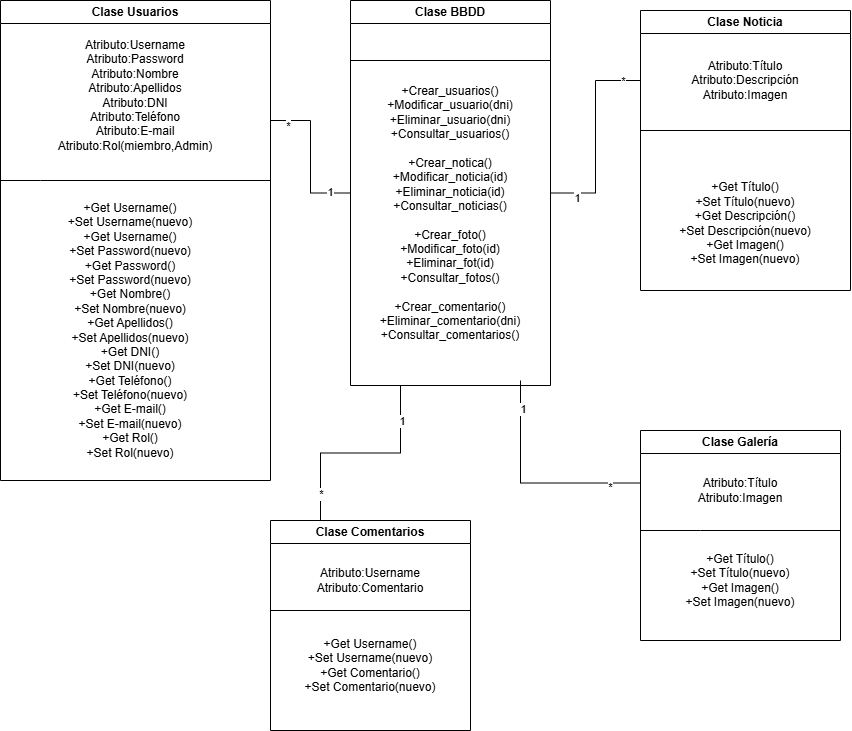

The diagram above was exported from draw.io. Its source (the exported page's mxGraphModel, read from the mxfile embedded in the PNG):
<mxGraphModel dx="860" dy="431" grid="1" gridSize="10" guides="1" tooltips="1" connect="1" arrows="1" fold="1" page="1" pageScale="1" pageWidth="827" pageHeight="1169" math="0" shadow="0">
  <root>
    <mxCell id="0" />
    <mxCell id="1" parent="0" />
    <mxCell id="nDonrci4Qv9YKzrXOg0r-20" edge="1" parent="1" source="nDonrci4Qv9YKzrXOg0r-1" style="rounded=0;orthogonalLoop=1;jettySize=auto;html=1;exitX=1;exitY=0.25;exitDx=0;exitDy=0;entryX=0;entryY=0.5;entryDx=0;entryDy=0;edgeStyle=orthogonalEdgeStyle;endArrow=none;endFill=0;" target="nDonrci4Qv9YKzrXOg0r-2">
      <mxGeometry relative="1" as="geometry" />
    </mxCell>
    <mxCell id="nDonrci4Qv9YKzrXOg0r-24" connectable="0" parent="nDonrci4Qv9YKzrXOg0r-20" style="edgeLabel;html=1;align=center;verticalAlign=middle;resizable=0;points=[];" value="1" vertex="1">
      <mxGeometry relative="1" x="0.7246" y="2" as="geometry">
        <mxPoint y="1" as="offset" />
      </mxGeometry>
    </mxCell>
    <mxCell id="nDonrci4Qv9YKzrXOg0r-25" connectable="0" parent="nDonrci4Qv9YKzrXOg0r-20" style="edgeLabel;html=1;align=center;verticalAlign=middle;resizable=0;points=[];" value="*" vertex="1">
      <mxGeometry relative="1" x="-0.777" y="-5" as="geometry">
        <mxPoint as="offset" />
      </mxGeometry>
    </mxCell>
    <mxCell id="nDonrci4Qv9YKzrXOg0r-1" parent="1" style="swimlane;whiteSpace=wrap;html=1;" value="Clase Usuarios" vertex="1">
      <mxGeometry height="480" width="270" x="90" y="420" as="geometry" />
    </mxCell>
    <mxCell id="nDonrci4Qv9YKzrXOg0r-3" parent="nDonrci4Qv9YKzrXOg0r-1" style="text;html=1;whiteSpace=wrap;strokeColor=none;fillColor=none;align=center;verticalAlign=middle;rounded=0;" value="Atributo:Username&lt;div&gt;Atributo:Password&lt;/div&gt;&lt;div&gt;Atributo:Nombre&lt;/div&gt;&lt;div&gt;Atributo:Apellidos&lt;/div&gt;&lt;div&gt;Atributo:DNI&lt;/div&gt;&lt;div&gt;Atributo:Teléfono&lt;/div&gt;&lt;div&gt;Atributo:E-mail&lt;/div&gt;&lt;div&gt;Atributo:Rol(miembro,Admin)&lt;/div&gt;" vertex="1">
      <mxGeometry height="130" width="170" x="50" y="30" as="geometry" />
    </mxCell>
    <mxCell id="nDonrci4Qv9YKzrXOg0r-4" parent="nDonrci4Qv9YKzrXOg0r-1" style="text;html=1;whiteSpace=wrap;strokeColor=none;fillColor=none;align=center;verticalAlign=middle;rounded=0;" value="+Get Username()&lt;div&gt;+Set Username(nuevo)&lt;/div&gt;&lt;div&gt;+Get Username()&lt;div&gt;+Set Password(nuevo)&lt;/div&gt;&lt;/div&gt;&lt;div&gt;+Get Password()&lt;div&gt;+Set Password(nuevo)&lt;/div&gt;&lt;/div&gt;&lt;div&gt;+Get Nombre()&lt;div&gt;+Set Nombre(nuevo)&lt;/div&gt;&lt;/div&gt;&lt;div&gt;+Get Apellidos()&lt;div&gt;+Set Apellidos(nuevo)&lt;/div&gt;&lt;/div&gt;&lt;div&gt;+Get DNI()&lt;div&gt;+Set DNI(nuevo)&lt;/div&gt;&lt;div&gt;&lt;span style=&quot;background-color: transparent; color: light-dark(rgb(0, 0, 0), rgb(255, 255, 255));&quot;&gt;+Get Teléfono()&lt;/span&gt;&lt;/div&gt;&lt;div&gt;+Set Teléfono(nuevo)&lt;/div&gt;&lt;div&gt;&lt;span style=&quot;background-color: transparent; color: light-dark(rgb(0, 0, 0), rgb(255, 255, 255));&quot;&gt;+Get E-mail()&lt;/span&gt;&lt;/div&gt;&lt;div&gt;+Set E-mail(nuevo)&lt;/div&gt;&lt;div&gt;&lt;span style=&quot;background-color: transparent; color: light-dark(rgb(0, 0, 0), rgb(255, 255, 255));&quot;&gt;+Get Rol()&lt;/span&gt;&lt;/div&gt;&lt;div&gt;+Set Rol(nuevo)&lt;/div&gt;&lt;/div&gt;" vertex="1">
      <mxGeometry height="280" width="220" x="20" y="190" as="geometry" />
    </mxCell>
    <mxCell id="nDonrci4Qv9YKzrXOg0r-5" edge="1" parent="nDonrci4Qv9YKzrXOg0r-1" style="endArrow=none;html=1;rounded=0;" value="">
      <mxGeometry height="50" relative="1" width="50" as="geometry">
        <Array as="points">
          <mxPoint x="40" y="180" />
        </Array>
        <mxPoint y="180" as="sourcePoint" />
        <mxPoint x="270" y="180" as="targetPoint" />
      </mxGeometry>
    </mxCell>
    <mxCell id="nDonrci4Qv9YKzrXOg0r-26" edge="1" parent="1" source="nDonrci4Qv9YKzrXOg0r-2" style="edgeStyle=orthogonalEdgeStyle;rounded=0;orthogonalLoop=1;jettySize=auto;html=1;entryX=0;entryY=0.25;entryDx=0;entryDy=0;endArrow=none;endFill=0;" target="nDonrci4Qv9YKzrXOg0r-8">
      <mxGeometry relative="1" as="geometry" />
    </mxCell>
    <mxCell id="nDonrci4Qv9YKzrXOg0r-27" connectable="0" parent="nDonrci4Qv9YKzrXOg0r-26" style="edgeLabel;html=1;align=center;verticalAlign=middle;resizable=0;points=[];" value="1" vertex="1">
      <mxGeometry relative="1" x="-0.7432" y="-4" as="geometry">
        <mxPoint y="1" as="offset" />
      </mxGeometry>
    </mxCell>
    <mxCell id="nDonrci4Qv9YKzrXOg0r-28" connectable="0" parent="nDonrci4Qv9YKzrXOg0r-26" style="edgeLabel;html=1;align=center;verticalAlign=middle;resizable=0;points=[];" value="*" vertex="1">
      <mxGeometry relative="1" x="0.8222" as="geometry">
        <mxPoint x="1" as="offset" />
      </mxGeometry>
    </mxCell>
    <mxCell id="nDonrci4Qv9YKzrXOg0r-2" parent="1" style="swimlane;whiteSpace=wrap;html=1;" value="Clase BBDD" vertex="1">
      <mxGeometry height="385" width="200" x="440" y="420" as="geometry" />
    </mxCell>
    <mxCell id="nDonrci4Qv9YKzrXOg0r-6" edge="1" parent="nDonrci4Qv9YKzrXOg0r-2" style="endArrow=none;html=1;rounded=0;" value="">
      <mxGeometry height="50" relative="1" width="50" as="geometry">
        <mxPoint y="60" as="sourcePoint" />
        <mxPoint x="200" y="60" as="targetPoint" />
      </mxGeometry>
    </mxCell>
    <mxCell id="nDonrci4Qv9YKzrXOg0r-7" parent="nDonrci4Qv9YKzrXOg0r-2" style="text;html=1;whiteSpace=wrap;strokeColor=none;fillColor=none;align=center;verticalAlign=middle;rounded=0;" value="+Crear_usuarios()&lt;div&gt;+Modificar_usuario(dni)&lt;/div&gt;&lt;div&gt;+Eliminar_usuario(dni)&lt;/div&gt;&lt;div&gt;+Consultar_usuarios()&lt;/div&gt;&lt;div&gt;&lt;br&gt;&lt;/div&gt;&lt;div&gt;+Crear_notica()&lt;div&gt;+Modificar_noticia(id)&lt;/div&gt;&lt;div&gt;+Eliminar_noticia(id)&lt;/div&gt;&lt;div&gt;+Consultar_noticias()&lt;/div&gt;&lt;div&gt;&lt;br&gt;&lt;/div&gt;&lt;div&gt;+Crear_foto()&lt;div&gt;+Modificar_foto(id)&lt;/div&gt;&lt;div&gt;+Eliminar_fot(id)&lt;/div&gt;&lt;div&gt;+Consultar_fotos()&lt;/div&gt;&lt;div&gt;&lt;br&gt;&lt;/div&gt;&lt;div&gt;+Crear_comentario()&lt;/div&gt;&lt;div&gt;&lt;div&gt;+Eliminar_comentario(dni)&lt;/div&gt;&lt;div&gt;+Consultar_comentarios()&lt;/div&gt;&lt;/div&gt;&lt;/div&gt;&lt;/div&gt;&lt;div&gt;&lt;br&gt;&lt;/div&gt;" vertex="1">
      <mxGeometry height="280" width="150" x="25" y="80" as="geometry" />
    </mxCell>
    <mxCell id="nDonrci4Qv9YKzrXOg0r-8" parent="1" style="swimlane;whiteSpace=wrap;html=1;" value="Clase Noticia" vertex="1">
      <mxGeometry height="280" width="210" x="730" y="430" as="geometry" />
    </mxCell>
    <mxCell id="nDonrci4Qv9YKzrXOg0r-9" parent="nDonrci4Qv9YKzrXOg0r-8" style="text;html=1;whiteSpace=wrap;strokeColor=none;fillColor=none;align=center;verticalAlign=middle;rounded=0;" value="Atributo:Título&lt;div&gt;Atributo:Descripción&lt;/div&gt;&lt;div&gt;Atributo:Imagen&lt;/div&gt;" vertex="1">
      <mxGeometry height="60" width="130" x="40" y="40" as="geometry" />
    </mxCell>
    <mxCell id="nDonrci4Qv9YKzrXOg0r-10" edge="1" parent="nDonrci4Qv9YKzrXOg0r-8" style="endArrow=none;html=1;rounded=0;" value="">
      <mxGeometry height="50" relative="1" width="50" as="geometry">
        <mxPoint y="120" as="sourcePoint" />
        <mxPoint x="210" y="120" as="targetPoint" />
      </mxGeometry>
    </mxCell>
    <mxCell id="nDonrci4Qv9YKzrXOg0r-11" parent="nDonrci4Qv9YKzrXOg0r-8" style="text;html=1;whiteSpace=wrap;strokeColor=none;fillColor=none;align=center;verticalAlign=middle;rounded=0;" value="+Get Título()&lt;div&gt;+Set Título(nuevo)&lt;/div&gt;&lt;div&gt;+Get Descripción()&lt;div&gt;+Set Descripción(nuevo)&lt;/div&gt;&lt;/div&gt;&lt;div&gt;+Get Imagen()&lt;div&gt;+Set Imagen(nuevo)&lt;/div&gt;&lt;/div&gt;" vertex="1">
      <mxGeometry height="145" width="150" x="30" y="140" as="geometry" />
    </mxCell>
    <mxCell id="nDonrci4Qv9YKzrXOg0r-30" edge="1" parent="1" source="nDonrci4Qv9YKzrXOg0r-12" style="edgeStyle=orthogonalEdgeStyle;rounded=0;orthogonalLoop=1;jettySize=auto;html=1;exitX=0;exitY=0.25;exitDx=0;exitDy=0;endArrow=none;endFill=0;">
      <mxGeometry relative="1" as="geometry">
        <mxPoint x="610" y="800" as="targetPoint" />
      </mxGeometry>
    </mxCell>
    <mxCell id="nDonrci4Qv9YKzrXOg0r-31" connectable="0" parent="nDonrci4Qv9YKzrXOg0r-30" style="edgeLabel;html=1;align=center;verticalAlign=middle;resizable=0;points=[];" value="*" vertex="1">
      <mxGeometry relative="1" x="-0.7213" y="4" as="geometry">
        <mxPoint as="offset" />
      </mxGeometry>
    </mxCell>
    <mxCell id="nDonrci4Qv9YKzrXOg0r-32" connectable="0" parent="nDonrci4Qv9YKzrXOg0r-30" style="edgeLabel;html=1;align=center;verticalAlign=middle;resizable=0;points=[];" value="1" vertex="1">
      <mxGeometry relative="1" x="0.7483" y="-2" as="geometry">
        <mxPoint as="offset" />
      </mxGeometry>
    </mxCell>
    <mxCell id="nDonrci4Qv9YKzrXOg0r-12" parent="1" style="swimlane;whiteSpace=wrap;html=1;" value="Clase Galería" vertex="1">
      <mxGeometry height="210" width="200" x="730" y="850" as="geometry" />
    </mxCell>
    <mxCell id="nDonrci4Qv9YKzrXOg0r-13" parent="nDonrci4Qv9YKzrXOg0r-12" style="text;html=1;whiteSpace=wrap;strokeColor=none;fillColor=none;align=center;verticalAlign=middle;rounded=0;" value="Atributo:Título&lt;div&gt;Atributo:Imagen&lt;/div&gt;" vertex="1">
      <mxGeometry height="60" width="120" x="40" y="30" as="geometry" />
    </mxCell>
    <mxCell id="nDonrci4Qv9YKzrXOg0r-14" edge="1" parent="nDonrci4Qv9YKzrXOg0r-12" style="endArrow=none;html=1;rounded=0;" value="">
      <mxGeometry height="50" relative="1" width="50" as="geometry">
        <Array as="points">
          <mxPoint x="60" y="100" />
        </Array>
        <mxPoint y="100" as="sourcePoint" />
        <mxPoint x="200" y="100" as="targetPoint" />
      </mxGeometry>
    </mxCell>
    <mxCell id="nDonrci4Qv9YKzrXOg0r-15" parent="nDonrci4Qv9YKzrXOg0r-12" style="text;html=1;whiteSpace=wrap;strokeColor=none;fillColor=none;align=center;verticalAlign=middle;rounded=0;" value="+Get Título()&lt;div&gt;+Set Título(nuevo)&lt;/div&gt;&lt;div&gt;+Get Imagen()&lt;div&gt;+Set Imagen(nuevo)&lt;/div&gt;&lt;/div&gt;" vertex="1">
      <mxGeometry height="80" width="120" x="40" y="110" as="geometry" />
    </mxCell>
    <mxCell id="nDonrci4Qv9YKzrXOg0r-29" edge="1" parent="1" source="nDonrci4Qv9YKzrXOg0r-16" style="edgeStyle=orthogonalEdgeStyle;rounded=0;orthogonalLoop=1;jettySize=auto;html=1;exitX=0.25;exitY=0;exitDx=0;exitDy=0;entryX=0.25;entryY=1;entryDx=0;entryDy=0;endArrow=none;endFill=0;" target="nDonrci4Qv9YKzrXOg0r-2">
      <mxGeometry relative="1" as="geometry" />
    </mxCell>
    <mxCell id="nDonrci4Qv9YKzrXOg0r-33" connectable="0" parent="nDonrci4Qv9YKzrXOg0r-29" style="edgeLabel;html=1;align=center;verticalAlign=middle;resizable=0;points=[];" value="1" vertex="1">
      <mxGeometry relative="1" x="0.6744" y="-1" as="geometry">
        <mxPoint as="offset" />
      </mxGeometry>
    </mxCell>
    <mxCell id="nDonrci4Qv9YKzrXOg0r-34" connectable="0" parent="nDonrci4Qv9YKzrXOg0r-29" style="edgeLabel;html=1;align=center;verticalAlign=middle;resizable=0;points=[];" value="*" vertex="1">
      <mxGeometry relative="1" x="-0.7488" as="geometry">
        <mxPoint as="offset" />
      </mxGeometry>
    </mxCell>
    <mxCell id="nDonrci4Qv9YKzrXOg0r-16" parent="1" style="swimlane;whiteSpace=wrap;html=1;" value="Clase Comentarios" vertex="1">
      <mxGeometry height="210" width="200" x="360" y="940" as="geometry" />
    </mxCell>
    <mxCell id="nDonrci4Qv9YKzrXOg0r-17" parent="nDonrci4Qv9YKzrXOg0r-16" style="text;html=1;whiteSpace=wrap;strokeColor=none;fillColor=none;align=center;verticalAlign=middle;rounded=0;" value="Atributo:Username&lt;div&gt;Atributo:Comentario&lt;/div&gt;" vertex="1">
      <mxGeometry height="60" width="130" x="35" y="30" as="geometry" />
    </mxCell>
    <mxCell id="nDonrci4Qv9YKzrXOg0r-18" edge="1" parent="nDonrci4Qv9YKzrXOg0r-16" style="endArrow=none;html=1;rounded=0;" value="">
      <mxGeometry height="50" relative="1" width="50" as="geometry">
        <mxPoint y="90" as="sourcePoint" />
        <mxPoint x="200" y="90" as="targetPoint" />
      </mxGeometry>
    </mxCell>
    <mxCell id="nDonrci4Qv9YKzrXOg0r-19" parent="nDonrci4Qv9YKzrXOg0r-16" style="text;html=1;whiteSpace=wrap;strokeColor=none;fillColor=none;align=center;verticalAlign=middle;rounded=0;" value="+Get Username()&lt;div&gt;+Set Username(nuevo)&lt;/div&gt;&lt;div&gt;+Get Comentario()&lt;div&gt;+Set Comentario(nuevo)&lt;/div&gt;&lt;/div&gt;" vertex="1">
      <mxGeometry height="90" width="140" x="30" y="100" as="geometry" />
    </mxCell>
  </root>
</mxGraphModel>